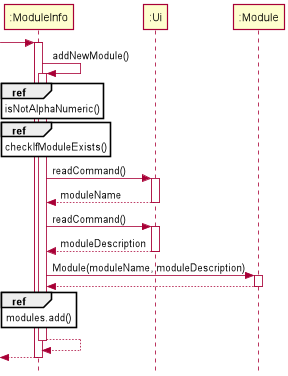

The diagram above was rendered by PlantUML. Its source (embedded in the PNG):
@startuml
skinparam style strictuml
participant ":ModuleInfo" as ModuleInfo
participant ":Ui" as Ui
participant ":Module" as Module
[-> ModuleInfo:
activate ModuleInfo

    ModuleInfo -> ModuleInfo++ :  addNewModule()
        ref over ModuleInfo : isNotAlphaNumeric()
        ref over ModuleInfo : checkIfModuleExists()
        ModuleInfo -> Ui++ : readCommand()
        return moduleName
        ModuleInfo -> Ui++ : readCommand()
        return moduleDescription
        ModuleInfo -> Module++ : Module(moduleName, moduleDescription)
        return
        ref over ModuleInfo : modules.add()
    return
return

@enduml